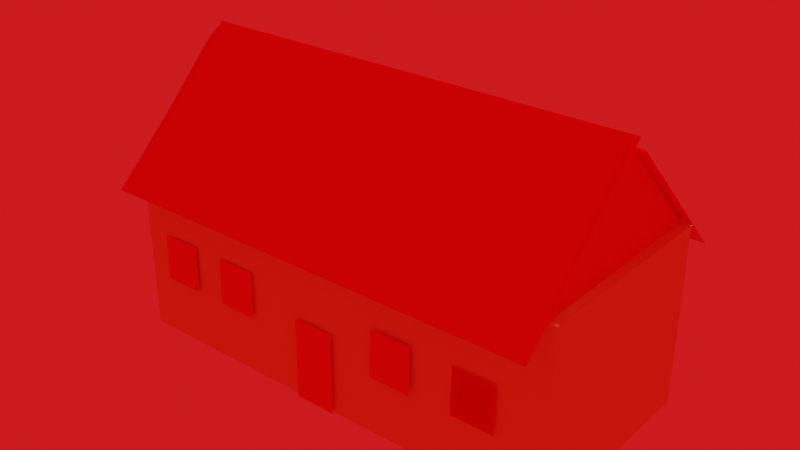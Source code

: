 # Source: POMPEII_HOUSE_STRUCTURE_B.blend  (saved by Blender 3.5.10; exported with 4.5.12 LTS)
import bpy
from mathutils import Matrix  # noqa: F401  (used for matrix-valued properties, if any)

bpy.ops.wm.read_factory_settings(use_empty=True)
scene = bpy.context.scene
scene.name = 'Scene'

# ---- collections
col_collection = bpy.data.collections.new('Collection'); scene.collection.children.link(col_collection)

# ---- materials (node trees are filled in below, after node groups)
mat_material_003 = bpy.data.materials.new('Material.003')
mat_material_003.use_transparent_shadow = False
mat_material_001 = bpy.data.materials.new('Material.001')
mat_material_001.use_transparent_shadow = False

# ---- material node trees
mat_material_003.use_nodes = True; mat_material_003.node_tree.nodes.clear()
_N = mat_material_003.node_tree.nodes; _L = mat_material_003.node_tree.links
n0 = _N.new('ShaderNodeBsdfPrincipled'); n0.name = 'Principled BSDF'; n0.location = (10, 300)
n0.distribution = 'GGX'
n0.subsurface_method = 'RANDOM_WALK_SKIN'
n0.inputs[0].default_value = (0.8404, 0.672, 0.2004, 1.0)
n0.inputs[3].default_value = 1.45
n0.inputs[27].default_value = (0.0, 0.0, 0.0, 1.0)
n0.inputs[28].default_value = 1.0
n1 = _N.new('ShaderNodeOutputMaterial'); n1.name = 'Material Output'; n1.location = (300, 300)
_L.new(n0.outputs[0], n1.inputs[0])
n1.is_active_output = True
mat_material_001.use_nodes = True; mat_material_001.node_tree.nodes.clear()
_N = mat_material_001.node_tree.nodes; _L = mat_material_001.node_tree.links
n0 = _N.new('ShaderNodeBsdfPrincipled'); n0.name = 'Principled BSDF'; n0.location = (10, 300)
n0.distribution = 'GGX'
n0.subsurface_method = 'RANDOM_WALK_SKIN'
n0.inputs[0].default_value = (0.9282, 0.0, 0.002112, 1.0)
n0.inputs[3].default_value = 1.45
n0.inputs[27].default_value = (0.0, 0.0, 0.0, 1.0)
n0.inputs[28].default_value = 1.0
n1 = _N.new('ShaderNodeOutputMaterial'); n1.name = 'Material Output'; n1.location = (300, 300)
_L.new(n0.outputs[0], n1.inputs[0])
n1.is_active_output = True

# ---- world
world_plane = bpy.data.worlds.new('plane'); scene.world = world_plane
world_plane.use_nodes = True; world_plane.node_tree.nodes.clear()
_N = world_plane.node_tree.nodes; _L = world_plane.node_tree.links
n0 = _N.new('ShaderNodeOutputWorld'); n0.name = 'World Output'; n0.location = (300, 300)
n1 = _N.new('ShaderNodeBackground'); n1.name = 'Background'; n1.location = (10, 300)
n1.inputs[0].default_value = (0.9182, 0.01072, 0.01294, 1.0)
_L.new(n1.outputs[0], n0.inputs[0])
n0.is_active_output = True
world_plane.color = (0.9082, 0.002695, 0.005353)
world_plane.use_sun_shadow = False
world_plane.sun_shadow_jitter_overblur = 0.0

# ---- lights
light_light = bpy.data.lights.new('Light', 'POINT')
light_light.transmission_factor = 0.0
light_light.energy = 1000.0
light_light.shadow_soft_size = 0.1
light_light.shadow_maximum_resolution = 0.006
light_light.use_absolute_resolution = True

# ---- meshes
me_plane_010 = bpy.data.meshes.new('Plane.010')
me_plane_010.from_pydata([(-1.0, -1.0, 0.0), (1.0, -1.0, 0.0), (-1.0, 1.0, 0.0), (1.0, 1.0, 0.0), (16.65, -4.015, -0.1356), (16.65, 3.618, -0.03002), (16.65, -3.741, -3.974), (16.65, 3.892, -3.868), (-4.95, -4.015, -0.1356), (-4.95, 3.618, -0.03002), (-4.95, -3.741, -3.974), (-4.95, 3.892, -3.868), (-5.175, -8.107, -1.996), (16.62, -8.107, -1.996), (-5.175, -2.703, 0.5454), (16.62, -2.703, 0.5454), (-4.9, -2.77, -4.496), (16.35, -2.77, -4.496), (-4.9, -8.501, -1.983), (16.35, -8.501, -1.983), (16.21, -3.557, 0.08325), (16.11, -8.361, -2.129), (16.34, 0.9106, -1.796), (16.24, -3.894, -4.008), (-4.8, -3.755, 0.01103), (-4.89, -8.403, -2.129), (-4.66, 1.106, -2.034), (-4.75, -3.542, -4.174), (4.35, 0.3746, -3.97), (6.35, 0.3746, -3.97), (4.35, 3.874, -3.935), (6.35, 3.874, -3.935), (8.475, -0.7144, -3.998), (10.48, -0.7144, -3.998), (8.475, 1.286, -3.998), (10.48, 1.286, -3.998), (-3.675, -0.7166, -3.968), (-1.675, -0.7166, -3.968), (-3.675, 1.283, -3.968), (-1.675, 1.283, -3.968), (12.3, -0.9986, -0.01999), (14.3, -0.9986, -0.01999), (12.3, 1.001, -0.01999), (14.3, 1.001, -0.01999), (-0.175, -0.7166, -3.968), (1.825, -0.7166, -3.968), (-0.175, 1.283, -3.968), (1.825, 1.283, -3.968), (12.4, -0.7166, -3.968), (14.4, -0.7166, -3.968), (12.4, 1.283, -3.968), (14.4, 1.283, -3.968), (12.4, -0.7166, -3.968), (14.4, -0.7166, -3.968), (12.4, 1.283, -3.968), (14.4, 1.283, -3.968), (4.8, -1.0, -1.192e-07), (6.8, -1.0, -1.192e-07), (4.8, 1.0, -1.192e-07), (6.8, 1.0, -1.192e-07)], [], [(0, 1, 3, 2), (4, 8, 10, 6), (7, 6, 10, 11), (11, 10, 8, 9), (9, 5, 7, 11), (5, 4, 6, 7), (9, 8, 4, 5), (12, 13, 15, 14), (16, 17, 19, 18), (20, 21, 23, 22), (24, 25, 27, 26), (28, 29, 31, 30), (32, 33, 35, 34), (36, 37, 39, 38), (40, 41, 43, 42), (44, 45, 47, 46), (48, 49, 51, 50), (52, 53, 55, 54), (56, 57, 59, 58)])
me_plane_010.polygons.foreach_set('material_index', [0, 0, 0, 0, 0, 0, 0, 1, 1, 1, 1, 1, 1, 1, 1, 1, 1, 1, 1])
_uv = me_plane_010.uv_layers.new(name='UVMap')
_uv.uv.foreach_set('vector', [0.0, 0.0, 1.0, 0.0, 1.0, 1.0, 0.0, 1.0, 0.625, 0.5, 0.875, 0.5, 0.875, 0.75, 0.625, 0.75, 0.375, 0.75, 0.625, 0.75, 0.625, 1.0, 0.375, 1.0, 0.375, 0.0, 0.625, 0.0, 0.625, 0.25, 0.375, 0.25, 0.125, 0.5, 0.375, 0.5, 0.375, 0.75, 0.125, 0.75, 0.375, 0.5, 0.625, 0.5, 0.625, 0.75, 0.375, 0.75, 0.375, 0.25, 0.625, 0.25, 0.625, 0.5, 0.375, 0.5, 0.0, 0.0, 1.0, 0.0, 1.0, 1.0, 0.0, 1.0, 0.0, 0.0, 1.0, 0.0, 1.0, 1.0, 0.0, 1.0, 0.0, 0.0, 1.0, 0.0, 1.0, 1.0, 0.0, 1.0, 0.0, 0.0, 1.0, 0.0, 1.0, 1.0, 0.0, 1.0, 0.0, 0.0, 1.0, 0.0, 1.0, 1.0, 0.0, 1.0, 0.0, 0.0, 1.0, 0.0, 1.0, 1.0, 0.0, 1.0, 0.0, 0.0, 1.0, 0.0, 1.0, 1.0, 0.0, 1.0, 0.0, 0.0, 1.0, 0.0, 1.0, 1.0, 0.0, 1.0, 0.0, 0.0, 1.0, 0.0, 1.0, 1.0, 0.0, 1.0, 0.0, 0.0, 1.0, 0.0, 1.0, 1.0, 0.0, 1.0, 0.0, 0.0, 1.0, 0.0, 1.0, 1.0, 0.0, 1.0, 0.0, 0.0, 1.0, 0.0, 1.0, 1.0, 0.0, 1.0])
_ca = me_plane_010.color_attributes.new('Color', 'FLOAT_COLOR', 'POINT')
_ca.data.foreach_set('color', [1.0, 1.0, 1.0, 1.0, 1.0, 1.0, 1.0, 1.0, 1.0, 1.0, 1.0, 1.0, 1.0, 1.0, 1.0, 1.0, 0.7632, 0.001384, 0.0, 1.0, 0.7632, 0.001384, 0.0, 1.0, 0.7632, 0.001384, 0.0, 1.0, 0.7632, 0.001384, 0.0, 1.0, 0.7632, 0.001384, 0.0, 1.0, 0.7632, 0.001384, 0.0, 1.0, 0.7632, 0.001384, 0.0, 1.0, 0.7632, 0.001384, 0.0, 1.0, 0.7632, 0.001384, 0.0, 1.0, 0.7632, 0.001384, 0.0, 1.0, 0.7632, 0.001384, 0.0, 1.0, 0.7632, 0.001384, 0.0, 1.0, 1.0, 1.0, 1.0, 1.0, 1.0, 1.0, 1.0, 1.0, 1.0, 1.0, 1.0, 1.0, 1.0, 1.0, 1.0, 1.0, 1.0, 1.0, 1.0, 1.0, 1.0, 1.0, 1.0, 1.0, 1.0, 1.0, 1.0, 1.0, 1.0, 1.0, 1.0, 1.0, 1.0, 1.0, 1.0, 1.0, 1.0, 1.0, 1.0, 1.0, 1.0, 1.0, 1.0, 1.0, 1.0, 1.0, 1.0, 1.0, 1.0, 1.0, 1.0, 1.0, 1.0, 1.0, 1.0, 1.0, 1.0, 1.0, 1.0, 1.0, 1.0, 1.0, 1.0, 1.0, 1.0, 1.0, 1.0, 1.0, 1.0, 1.0, 1.0, 1.0, 1.0, 1.0, 1.0, 1.0, 1.0, 1.0, 1.0, 1.0, 1.0, 1.0, 1.0, 1.0, 1.0, 1.0, 1.0, 1.0, 1.0, 1.0, 1.0, 1.0, 1.0, 1.0, 1.0, 1.0, 1.0, 1.0, 1.0, 1.0, 1.0, 1.0, 1.0, 1.0, 1.0, 1.0, 1.0, 1.0, 1.0, 1.0, 1.0, 1.0, 1.0, 1.0, 1.0, 1.0, 1.0, 1.0, 1.0, 1.0, 1.0, 1.0, 1.0, 1.0, 1.0, 1.0, 1.0, 1.0, 1.0, 1.0, 1.0, 1.0, 1.0, 1.0, 1.0, 1.0, 1.0, 1.0, 1.0, 1.0, 1.0, 1.0, 1.0, 1.0, 1.0, 1.0, 1.0, 1.0, 1.0, 1.0, 1.0, 1.0, 1.0, 1.0, 1.0, 1.0, 1.0, 1.0, 1.0, 1.0, 1.0, 1.0, 1.0, 1.0, 1.0, 1.0, 1.0, 1.0, 1.0, 1.0, 1.0, 1.0, 1.0, 1.0, 1.0, 1.0])
me_plane_010.materials.append(mat_material_003)
me_plane_010.materials.append(mat_material_001)
me_plane_010.update()

# ---- objects
ob_light = bpy.data.objects.new('Light', light_light)
ob_plane_010 = bpy.data.objects.new('Plane.010', me_plane_010)

# ---- transforms, parenting, visibility, modifiers, constraints
ob_light.location = (4.076, 1.005, 5.904)
ob_light.rotation_euler = (0.6503, 0.05522, 1.866)
ob_light.lock_rotations_4d = False
ob_light.empty_display_type = 'ARROWS'
ob_light.color = (0.0, 0.0, 0.0, 0.0)
ob_light.lineart.crease_threshold = 0.0
ob_plane_010.location = (-2.28, 1.85, 1.42)
ob_plane_010.rotation_euler = (-1.602, 0.0, 0.0)
ob_plane_010.scale = (0.4, 0.44, 1.0)

# ---- collection membership
col_collection.objects.link(ob_light)
col_collection.objects.link(ob_plane_010)

# ---- scene / render settings (as saved in the file)
scene.frame_start = 1; scene.frame_end = 250; scene.frame_set(99)
scene.render.engine = 'BLENDER_EEVEE_NEXT'
scene.cycles.sampling_pattern = 'TABULATED_SOBOL'
scene.view_settings.view_transform = 'Filmic'
bpy.context.view_layer.update()

# ---- added for rendering (the .blend has no active camera): camera
cam_auto = bpy.data.cameras.new('AutoCamera')
cam_auto.lens = 50.0
cam_auto.sensor_width = 36.0
cam_auto.clip_end = 1000.0
ob_auto_camera = bpy.data.objects.new('AutoCamera', cam_auto)
scene.collection.objects.link(ob_auto_camera)
ob_auto_camera.location = (10.7576, -12.9836, 11.0896)
ob_auto_camera.rotation_euler = (1.09748, -7.21219e-08, 0.694738)
scene.camera = ob_auto_camera
bpy.context.view_layer.update()
